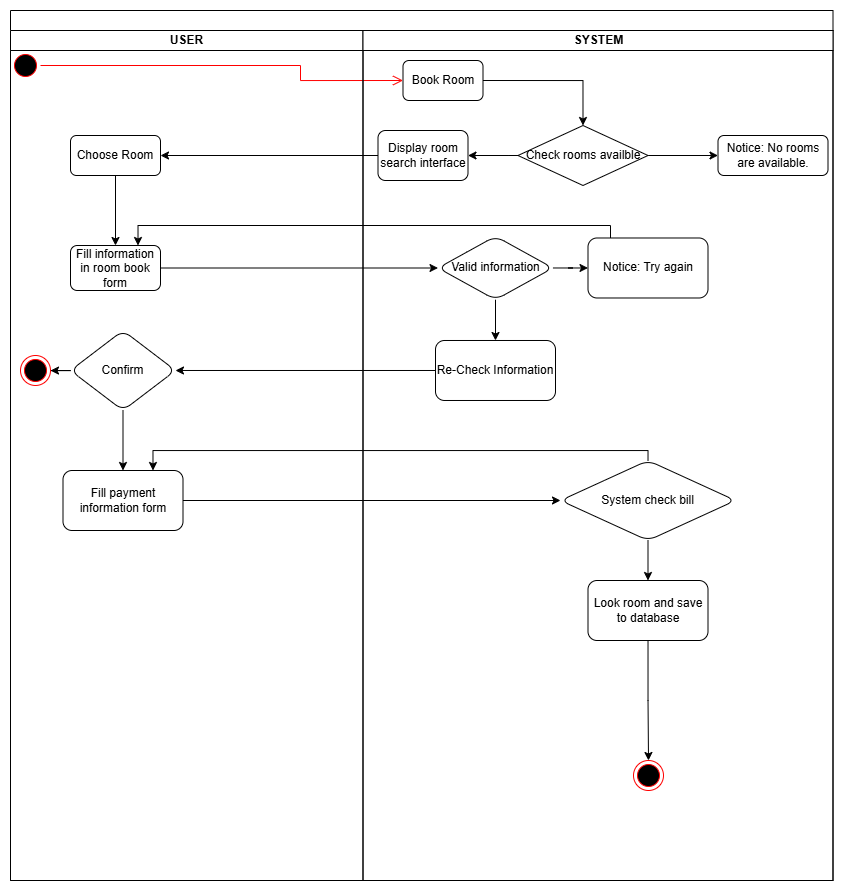

The diagram above was exported from draw.io. Its source (the exported page's mxGraphModel, read from the mxfile embedded in the PNG):
<mxGraphModel dx="1360" dy="801" grid="1" gridSize="10" guides="1" tooltips="1" connect="1" arrows="1" fold="1" page="1" pageScale="1" pageWidth="850" pageHeight="1100" math="0" shadow="0">
  <root>
    <mxCell id="0" />
    <mxCell id="1" parent="0" />
    <mxCell id="ra3UjZoKNm8svRvOKKK3-1" value="" style="swimlane;childLayout=stackLayout;resizeParent=1;resizeParentMax=0;startSize=20;html=1;" vertex="1" parent="1">
      <mxGeometry x="50" y="130" width="822.5" height="870" as="geometry" />
    </mxCell>
    <mxCell id="ra3UjZoKNm8svRvOKKK3-7" value="" style="edgeStyle=orthogonalEdgeStyle;html=1;verticalAlign=bottom;endArrow=open;endSize=8;strokeColor=#ff0000;rounded=0;entryX=0;entryY=0.5;entryDx=0;entryDy=0;" edge="1" source="ra3UjZoKNm8svRvOKKK3-6" parent="ra3UjZoKNm8svRvOKKK3-1" target="ra3UjZoKNm8svRvOKKK3-8">
      <mxGeometry relative="1" as="geometry">
        <mxPoint x="15" y="130" as="targetPoint" />
        <Array as="points">
          <mxPoint x="290" y="55" />
          <mxPoint x="290" y="70" />
        </Array>
      </mxGeometry>
    </mxCell>
    <mxCell id="ra3UjZoKNm8svRvOKKK3-2" value="USER" style="swimlane;startSize=20;html=1;" vertex="1" parent="ra3UjZoKNm8svRvOKKK3-1">
      <mxGeometry y="20" width="352.5" height="850" as="geometry" />
    </mxCell>
    <mxCell id="ra3UjZoKNm8svRvOKKK3-6" value="" style="ellipse;html=1;shape=startState;fillColor=#000000;strokeColor=#ff0000;" vertex="1" parent="ra3UjZoKNm8svRvOKKK3-2">
      <mxGeometry y="20" width="30" height="30" as="geometry" />
    </mxCell>
    <mxCell id="ra3UjZoKNm8svRvOKKK3-21" value="" style="edgeStyle=orthogonalEdgeStyle;rounded=0;orthogonalLoop=1;jettySize=auto;html=1;" edge="1" parent="ra3UjZoKNm8svRvOKKK3-2" source="ra3UjZoKNm8svRvOKKK3-16" target="ra3UjZoKNm8svRvOKKK3-20">
      <mxGeometry relative="1" as="geometry" />
    </mxCell>
    <mxCell id="ra3UjZoKNm8svRvOKKK3-16" value="Choose Room" style="rounded=1;whiteSpace=wrap;html=1;" vertex="1" parent="ra3UjZoKNm8svRvOKKK3-2">
      <mxGeometry x="60" y="105" width="90" height="40" as="geometry" />
    </mxCell>
    <mxCell id="ra3UjZoKNm8svRvOKKK3-20" value="Fill information in room book form" style="rounded=1;whiteSpace=wrap;html=1;" vertex="1" parent="ra3UjZoKNm8svRvOKKK3-2">
      <mxGeometry x="60" y="215" width="90" height="45" as="geometry" />
    </mxCell>
    <mxCell id="ra3UjZoKNm8svRvOKKK3-40" value="" style="edgeStyle=orthogonalEdgeStyle;rounded=0;orthogonalLoop=1;jettySize=auto;html=1;" edge="1" parent="ra3UjZoKNm8svRvOKKK3-2" source="ra3UjZoKNm8svRvOKKK3-34" target="ra3UjZoKNm8svRvOKKK3-39">
      <mxGeometry relative="1" as="geometry" />
    </mxCell>
    <mxCell id="ra3UjZoKNm8svRvOKKK3-41" value="" style="edgeStyle=orthogonalEdgeStyle;rounded=0;orthogonalLoop=1;jettySize=auto;html=1;" edge="1" parent="ra3UjZoKNm8svRvOKKK3-2" source="ra3UjZoKNm8svRvOKKK3-34" target="ra3UjZoKNm8svRvOKKK3-36">
      <mxGeometry relative="1" as="geometry" />
    </mxCell>
    <mxCell id="ra3UjZoKNm8svRvOKKK3-34" value="Confirm" style="rhombus;whiteSpace=wrap;html=1;rounded=1;" vertex="1" parent="ra3UjZoKNm8svRvOKKK3-2">
      <mxGeometry x="60" y="299.99" width="105" height="80" as="geometry" />
    </mxCell>
    <mxCell id="ra3UjZoKNm8svRvOKKK3-36" value="" style="ellipse;html=1;shape=endState;fillColor=#000000;strokeColor=#ff0000;" vertex="1" parent="ra3UjZoKNm8svRvOKKK3-2">
      <mxGeometry x="10" y="324.99" width="30" height="30" as="geometry" />
    </mxCell>
    <mxCell id="ra3UjZoKNm8svRvOKKK3-39" value="Fill payment information form" style="whiteSpace=wrap;html=1;rounded=1;" vertex="1" parent="ra3UjZoKNm8svRvOKKK3-2">
      <mxGeometry x="52.5" y="440" width="120" height="60" as="geometry" />
    </mxCell>
    <mxCell id="ra3UjZoKNm8svRvOKKK3-17" value="" style="edgeStyle=orthogonalEdgeStyle;rounded=0;orthogonalLoop=1;jettySize=auto;html=1;" edge="1" parent="ra3UjZoKNm8svRvOKKK3-1" source="ra3UjZoKNm8svRvOKKK3-9" target="ra3UjZoKNm8svRvOKKK3-16">
      <mxGeometry relative="1" as="geometry" />
    </mxCell>
    <mxCell id="ra3UjZoKNm8svRvOKKK3-23" value="" style="edgeStyle=orthogonalEdgeStyle;rounded=0;orthogonalLoop=1;jettySize=auto;html=1;" edge="1" parent="ra3UjZoKNm8svRvOKKK3-1" source="ra3UjZoKNm8svRvOKKK3-20" target="ra3UjZoKNm8svRvOKKK3-22">
      <mxGeometry relative="1" as="geometry" />
    </mxCell>
    <mxCell id="ra3UjZoKNm8svRvOKKK3-3" value="SYSTEM" style="swimlane;startSize=20;html=1;" vertex="1" parent="ra3UjZoKNm8svRvOKKK3-1">
      <mxGeometry x="352.5" y="20" width="470" height="850" as="geometry" />
    </mxCell>
    <mxCell id="ra3UjZoKNm8svRvOKKK3-11" style="edgeStyle=orthogonalEdgeStyle;rounded=0;orthogonalLoop=1;jettySize=auto;html=1;exitX=1;exitY=0.5;exitDx=0;exitDy=0;entryX=0.5;entryY=0;entryDx=0;entryDy=0;" edge="1" parent="ra3UjZoKNm8svRvOKKK3-3" source="ra3UjZoKNm8svRvOKKK3-8" target="ra3UjZoKNm8svRvOKKK3-10">
      <mxGeometry relative="1" as="geometry" />
    </mxCell>
    <mxCell id="ra3UjZoKNm8svRvOKKK3-8" value="Book Room" style="rounded=1;whiteSpace=wrap;html=1;" vertex="1" parent="ra3UjZoKNm8svRvOKKK3-3">
      <mxGeometry x="40" y="30" width="80" height="40" as="geometry" />
    </mxCell>
    <mxCell id="ra3UjZoKNm8svRvOKKK3-14" style="edgeStyle=orthogonalEdgeStyle;rounded=0;orthogonalLoop=1;jettySize=auto;html=1;exitX=1;exitY=0.5;exitDx=0;exitDy=0;entryX=0;entryY=0.5;entryDx=0;entryDy=0;" edge="1" parent="ra3UjZoKNm8svRvOKKK3-3" source="ra3UjZoKNm8svRvOKKK3-10" target="ra3UjZoKNm8svRvOKKK3-13">
      <mxGeometry relative="1" as="geometry" />
    </mxCell>
    <mxCell id="ra3UjZoKNm8svRvOKKK3-10" value="Check rooms availble" style="rhombus;whiteSpace=wrap;html=1;" vertex="1" parent="ra3UjZoKNm8svRvOKKK3-3">
      <mxGeometry x="155" y="95" width="130" height="60" as="geometry" />
    </mxCell>
    <mxCell id="ra3UjZoKNm8svRvOKKK3-9" value="Display room search interface" style="rounded=1;whiteSpace=wrap;html=1;" vertex="1" parent="ra3UjZoKNm8svRvOKKK3-3">
      <mxGeometry x="15" y="100" width="90" height="50" as="geometry" />
    </mxCell>
    <mxCell id="ra3UjZoKNm8svRvOKKK3-12" style="edgeStyle=orthogonalEdgeStyle;rounded=0;orthogonalLoop=1;jettySize=auto;html=1;exitX=0;exitY=0.5;exitDx=0;exitDy=0;entryX=1;entryY=0.5;entryDx=0;entryDy=0;" edge="1" parent="ra3UjZoKNm8svRvOKKK3-3" source="ra3UjZoKNm8svRvOKKK3-10" target="ra3UjZoKNm8svRvOKKK3-9">
      <mxGeometry relative="1" as="geometry">
        <Array as="points">
          <mxPoint x="145" y="125" />
          <mxPoint x="145" y="125" />
        </Array>
      </mxGeometry>
    </mxCell>
    <mxCell id="ra3UjZoKNm8svRvOKKK3-13" value="Notice: No rooms are available." style="rounded=1;whiteSpace=wrap;html=1;" vertex="1" parent="ra3UjZoKNm8svRvOKKK3-3">
      <mxGeometry x="355" y="105" width="110" height="40" as="geometry" />
    </mxCell>
    <mxCell id="ra3UjZoKNm8svRvOKKK3-26" value="" style="edgeStyle=orthogonalEdgeStyle;rounded=0;orthogonalLoop=1;jettySize=auto;html=1;" edge="1" parent="ra3UjZoKNm8svRvOKKK3-3" source="ra3UjZoKNm8svRvOKKK3-22" target="ra3UjZoKNm8svRvOKKK3-25">
      <mxGeometry relative="1" as="geometry" />
    </mxCell>
    <mxCell id="ra3UjZoKNm8svRvOKKK3-32" value="" style="edgeStyle=orthogonalEdgeStyle;rounded=0;orthogonalLoop=1;jettySize=auto;html=1;" edge="1" parent="ra3UjZoKNm8svRvOKKK3-3" source="ra3UjZoKNm8svRvOKKK3-22" target="ra3UjZoKNm8svRvOKKK3-31">
      <mxGeometry relative="1" as="geometry" />
    </mxCell>
    <mxCell id="ra3UjZoKNm8svRvOKKK3-22" value="Valid information" style="rhombus;whiteSpace=wrap;html=1;rounded=1;" vertex="1" parent="ra3UjZoKNm8svRvOKKK3-3">
      <mxGeometry x="75" y="205.78" width="115" height="63.43" as="geometry" />
    </mxCell>
    <mxCell id="ra3UjZoKNm8svRvOKKK3-25" value="Notice: Try again" style="whiteSpace=wrap;html=1;rounded=1;" vertex="1" parent="ra3UjZoKNm8svRvOKKK3-3">
      <mxGeometry x="225" y="207.495" width="120" height="60" as="geometry" />
    </mxCell>
    <mxCell id="ra3UjZoKNm8svRvOKKK3-31" value="Re-Check Information" style="whiteSpace=wrap;html=1;rounded=1;" vertex="1" parent="ra3UjZoKNm8svRvOKKK3-3">
      <mxGeometry x="72.5" y="309.995" width="120" height="60" as="geometry" />
    </mxCell>
    <mxCell id="ra3UjZoKNm8svRvOKKK3-47" value="" style="edgeStyle=orthogonalEdgeStyle;rounded=0;orthogonalLoop=1;jettySize=auto;html=1;" edge="1" parent="ra3UjZoKNm8svRvOKKK3-3" source="ra3UjZoKNm8svRvOKKK3-43" target="ra3UjZoKNm8svRvOKKK3-46">
      <mxGeometry relative="1" as="geometry" />
    </mxCell>
    <mxCell id="ra3UjZoKNm8svRvOKKK3-43" value="System check bill" style="rhombus;whiteSpace=wrap;html=1;rounded=1;" vertex="1" parent="ra3UjZoKNm8svRvOKKK3-3">
      <mxGeometry x="197.5" y="430" width="175" height="80" as="geometry" />
    </mxCell>
    <mxCell id="ra3UjZoKNm8svRvOKKK3-49" value="" style="edgeStyle=orthogonalEdgeStyle;rounded=0;orthogonalLoop=1;jettySize=auto;html=1;" edge="1" parent="ra3UjZoKNm8svRvOKKK3-3" source="ra3UjZoKNm8svRvOKKK3-46" target="ra3UjZoKNm8svRvOKKK3-48">
      <mxGeometry relative="1" as="geometry" />
    </mxCell>
    <mxCell id="ra3UjZoKNm8svRvOKKK3-46" value="Look room and save to database" style="whiteSpace=wrap;html=1;rounded=1;" vertex="1" parent="ra3UjZoKNm8svRvOKKK3-3">
      <mxGeometry x="225" y="550" width="120" height="60" as="geometry" />
    </mxCell>
    <mxCell id="ra3UjZoKNm8svRvOKKK3-48" value="" style="ellipse;html=1;shape=endState;fillColor=#000000;strokeColor=#ff0000;" vertex="1" parent="ra3UjZoKNm8svRvOKKK3-3">
      <mxGeometry x="270.5" y="730" width="30" height="30" as="geometry" />
    </mxCell>
    <mxCell id="ra3UjZoKNm8svRvOKKK3-30" style="edgeStyle=orthogonalEdgeStyle;rounded=0;orthogonalLoop=1;jettySize=auto;html=1;entryX=0.75;entryY=0;entryDx=0;entryDy=0;" edge="1" parent="ra3UjZoKNm8svRvOKKK3-1" source="ra3UjZoKNm8svRvOKKK3-25" target="ra3UjZoKNm8svRvOKKK3-20">
      <mxGeometry relative="1" as="geometry">
        <mxPoint x="570" y="190" as="targetPoint" />
        <Array as="points">
          <mxPoint x="600" y="215" />
          <mxPoint x="127" y="215" />
        </Array>
      </mxGeometry>
    </mxCell>
    <mxCell id="ra3UjZoKNm8svRvOKKK3-35" value="" style="edgeStyle=orthogonalEdgeStyle;rounded=0;orthogonalLoop=1;jettySize=auto;html=1;" edge="1" parent="ra3UjZoKNm8svRvOKKK3-1" source="ra3UjZoKNm8svRvOKKK3-31" target="ra3UjZoKNm8svRvOKKK3-34">
      <mxGeometry relative="1" as="geometry" />
    </mxCell>
    <mxCell id="ra3UjZoKNm8svRvOKKK3-44" value="" style="edgeStyle=orthogonalEdgeStyle;rounded=0;orthogonalLoop=1;jettySize=auto;html=1;" edge="1" parent="ra3UjZoKNm8svRvOKKK3-1" source="ra3UjZoKNm8svRvOKKK3-39" target="ra3UjZoKNm8svRvOKKK3-43">
      <mxGeometry relative="1" as="geometry" />
    </mxCell>
    <mxCell id="ra3UjZoKNm8svRvOKKK3-45" style="edgeStyle=orthogonalEdgeStyle;rounded=0;orthogonalLoop=1;jettySize=auto;html=1;entryX=0.75;entryY=0;entryDx=0;entryDy=0;" edge="1" parent="ra3UjZoKNm8svRvOKKK3-1" source="ra3UjZoKNm8svRvOKKK3-43" target="ra3UjZoKNm8svRvOKKK3-39">
      <mxGeometry relative="1" as="geometry">
        <Array as="points">
          <mxPoint x="637" y="440" />
          <mxPoint x="143" y="440" />
        </Array>
      </mxGeometry>
    </mxCell>
  </root>
</mxGraphModel>